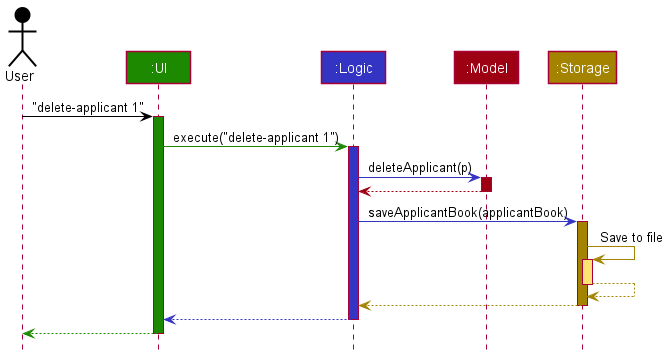

The diagram above was rendered by PlantUML. Its source (embedded in the PNG):
@startuml
!include style.puml

Actor User as user USER_COLOR
Participant ":UI" as ui UI_COLOR
Participant ":Logic" as logic LOGIC_COLOR
Participant ":Model" as model MODEL_COLOR
Participant ":Storage" as storage STORAGE_COLOR

user -[USER_COLOR]> ui : "delete-applicant 1"
activate ui UI_COLOR

ui -[UI_COLOR]> logic : execute("delete-applicant 1")
activate logic LOGIC_COLOR

logic -[LOGIC_COLOR]> model : deleteApplicant(p)
activate model MODEL_COLOR

model -[MODEL_COLOR]-> logic
deactivate model

logic -[LOGIC_COLOR]> storage : saveApplicantBook(applicantBook)
activate storage STORAGE_COLOR

storage -[STORAGE_COLOR]> storage : Save to file
activate storage STORAGE_COLOR_T1
storage --[STORAGE_COLOR]> storage
deactivate storage

storage --[STORAGE_COLOR]> logic
deactivate storage

logic --[LOGIC_COLOR]> ui
deactivate logic

ui--[UI_COLOR]> user
deactivate ui
@enduml